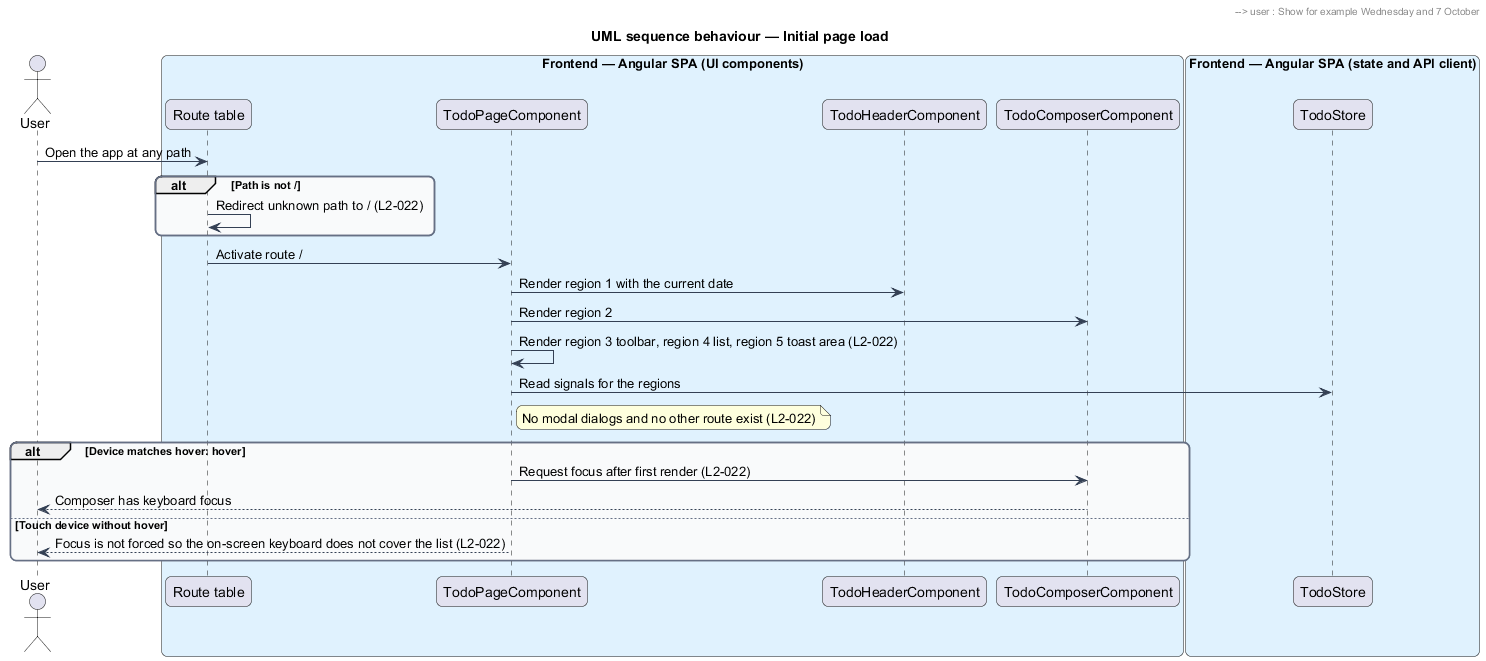

The diagram above was rendered by PlantUML. Its source (embedded in the PNG):
@startuml
title UML sequence behaviour — Initial page load
skinparam backgroundColor #FFFFFF
skinparam shadowing false
skinparam roundcorner 12
skinparam defaultFontName Arial
skinparam ArrowColor #344054
skinparam rectangle {
  BorderColor #344054
  FontColor #101828
}
skinparam package {
  BorderColor #667085
  FontColor #101828
  BackgroundColor #F9FAFB
}
actor "User" as user
box "Frontend — Angular SPA (UI components)" #E0F2FE
  participant "Route table" as router
  participant "TodoPageComponent" as page
  participant "TodoHeaderComponent" as header
  participant "TodoComposerComponent" as composer
end box
box "Frontend — Angular SPA (state and API client)" #E0F2FE
  participant "TodoStore" as store
end box
user -> router : Open the app at any path
alt Path is not /
  router -> router : Redirect unknown path to / (L2-022)
end
router -> page : Activate route /
page -> header : Render region 1 with the current date
header -> header : Format weekday and date in the user locale (L2-022)
header --> user : Show for example Wednesday and 7 October
page -> composer : Render region 2
page -> page : Render region 3 toolbar, region 4 list, region 5 toast area (L2-022)
page -> store : Read signals for the regions
note right of page
  No modal dialogs and no other route exist (L2-022)
end note
alt Device matches hover: hover
  page -> composer : Request focus after first render (L2-022)
  composer --> user : Composer has keyboard focus
else Touch device without hover
  page --> user : Focus is not forced so the on-screen keyboard does not cover the list (L2-022)
end
@enduml